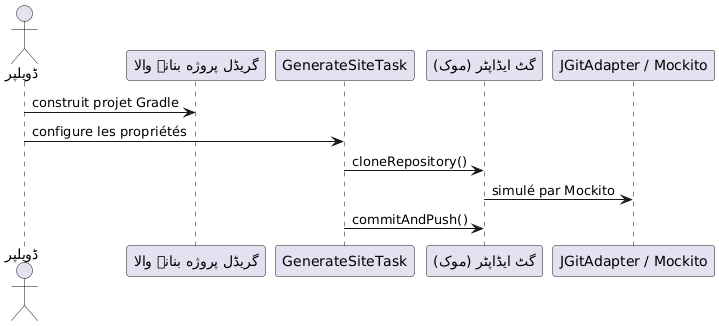

The diagram above was rendered by PlantUML. Its source (embedded in the PNG):
@startuml
actor "ڈویلپر" as Dev
participant "گریڈل پروژه بنانے والا" as Project
participant "GenerateSiteTask" as Task
participant "گٹ ایڈاپٹر (موک)" as Adapter
participant "JGitAdapter / Mockito" as Impl

Dev -> Project : construit projet Gradle
Dev -> Task : configure les propriétés
Task -> Adapter : cloneRepository()
Adapter -> Impl : simulé par Mockito
Task -> Adapter : commitAndPush()
@enduml